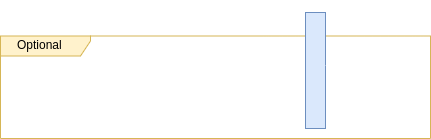

The diagram above was exported from draw.io. Its source (the exported page's mxGraphModel, read from the mxfile embedded in the PNG):
<mxGraphModel dx="2053" dy="496" grid="1" gridSize="10" guides="1" tooltips="1" connect="1" arrows="1" fold="1" page="1" pageScale="1" pageWidth="1100" pageHeight="850" background="#753910" math="0" shadow="0">
  <root>
    <mxCell id="0" />
    <mxCell id="1" parent="0" />
    <mxCell id="j4qmAN0a_CoU_7Bx8Q4G-329" value="&lt;font style=&quot;font-size: 12px;&quot;&gt;&amp;nbsp; &amp;nbsp;Optional&lt;/font&gt;" style="shape=umlFrame;whiteSpace=wrap;html=1;width=90;height=20;boundedLbl=1;verticalAlign=middle;align=left;spacingLeft=5;fontSize=12;fillColor=#fff2cc;strokeColor=#d6b656;" vertex="1" parent="1">
      <mxGeometry x="-900" y="403.5" width="430" height="102.5" as="geometry" />
    </mxCell>
    <mxCell id="j4qmAN0a_CoU_7Bx8Q4G-330" value="" style="endArrow=classicThin;html=1;rounded=0;fontSize=12;endFill=1;startArrow=none;startFill=0;exitX=1;exitY=0.5;exitDx=0;exitDy=0;entryX=-0.052;entryY=0.124;entryDx=0;entryDy=0;entryPerimeter=0;strokeColor=#FFFFFF;" edge="1" parent="1">
      <mxGeometry width="50" height="50" relative="1" as="geometry">
        <mxPoint x="-775" y="425" as="sourcePoint" />
        <mxPoint x="-596.04" y="424.88" as="targetPoint" />
      </mxGeometry>
    </mxCell>
    <mxCell id="j4qmAN0a_CoU_7Bx8Q4G-331" value="5.2. Send Property Info" style="text;html=1;align=center;verticalAlign=middle;resizable=0;points=[];autosize=1;strokeColor=none;fillColor=none;fontSize=12;fontColor=#FFFFFF;" vertex="1" parent="1">
      <mxGeometry x="-765" y="400" width="150" height="30" as="geometry" />
    </mxCell>
    <mxCell id="j4qmAN0a_CoU_7Bx8Q4G-332" value="" style="endArrow=classic;html=1;rounded=0;dashed=1;fontSize=12;exitX=-0.091;exitY=0.892;exitDx=0;exitDy=0;exitPerimeter=0;entryX=0.943;entryY=0.563;entryDx=0;entryDy=0;entryPerimeter=0;strokeColor=#FFFFFF;" edge="1" parent="1" source="j4qmAN0a_CoU_7Bx8Q4G-333">
      <mxGeometry width="50" height="50" relative="1" as="geometry">
        <mxPoint x="-600" y="546" as="sourcePoint" />
        <mxPoint x="-776.1399999999999" y="483.3499999999999" as="targetPoint" />
      </mxGeometry>
    </mxCell>
    <mxCell id="j4qmAN0a_CoU_7Bx8Q4G-333" value="" style="rounded=0;whiteSpace=wrap;html=1;fontSize=10;fillColor=#dae8fc;strokeColor=#6c8ebf;" vertex="1" parent="1">
      <mxGeometry x="-595" y="380" width="20" height="116" as="geometry" />
    </mxCell>
    <mxCell id="j4qmAN0a_CoU_7Bx8Q4G-334" value="" style="curved=1;endArrow=classic;html=1;rounded=0;fontSize=8;exitX=1.014;exitY=0.267;exitDx=0;exitDy=0;entryX=1.026;entryY=0.709;entryDx=0;entryDy=0;entryPerimeter=0;exitPerimeter=0;strokeColor=#FFFFFF;" edge="1" parent="1">
      <mxGeometry width="50" height="50" relative="1" as="geometry">
        <mxPoint x="-575" y="433.71450000000004" as="sourcePoint" />
        <mxPoint x="-574.7600000000002" y="475.04150000000004" as="targetPoint" />
        <Array as="points">
          <mxPoint x="-530.28" y="429.75" />
          <mxPoint x="-530.28" y="479.75" />
        </Array>
      </mxGeometry>
    </mxCell>
    <mxCell id="j4qmAN0a_CoU_7Bx8Q4G-335" value="&lt;div style=&quot;&quot;&gt;&lt;span style=&quot;font-size: 12px; background-color: initial;&quot;&gt;6. Mint Property NFT&lt;/span&gt;&lt;/div&gt;" style="rounded=0;whiteSpace=wrap;html=1;fontSize=8;strokeColor=none;align=center;fillColor=none;fontColor=#FFFFFF;" vertex="1" parent="1">
      <mxGeometry x="-520" y="436" width="30" height="40" as="geometry" />
    </mxCell>
    <mxCell id="j4qmAN0a_CoU_7Bx8Q4G-336" value="&lt;span style=&quot;font-size: 12px;&quot;&gt;[If user owns&lt;br&gt;property]&lt;/span&gt;" style="text;html=1;align=center;verticalAlign=middle;resizable=0;points=[];autosize=1;strokeColor=none;fillColor=none;fontSize=8;fontColor=#FFFFFF;" vertex="1" parent="1">
      <mxGeometry x="-900" y="426.0001606425703" width="90" height="40" as="geometry" />
    </mxCell>
    <mxCell id="j4qmAN0a_CoU_7Bx8Q4G-337" value="" style="endArrow=classicThin;html=1;rounded=0;fontSize=12;endFill=1;startArrow=none;startFill=0;exitX=1;exitY=0.5;exitDx=0;exitDy=0;entryX=-0.052;entryY=0.124;entryDx=0;entryDy=0;entryPerimeter=0;strokeColor=#FFFFFF;" edge="1" parent="1">
      <mxGeometry width="50" height="50" relative="1" as="geometry">
        <mxPoint x="-775" y="393.25" as="sourcePoint" />
        <mxPoint x="-596.04" y="393.13" as="targetPoint" />
      </mxGeometry>
    </mxCell>
    <mxCell id="j4qmAN0a_CoU_7Bx8Q4G-338" value="5.1. Send Signature Info" style="text;html=1;align=center;verticalAlign=middle;resizable=0;points=[];autosize=1;strokeColor=none;fillColor=none;fontSize=12;fontColor=#FFFFFF;" vertex="1" parent="1">
      <mxGeometry x="-765" y="368.25" width="150" height="30" as="geometry" />
    </mxCell>
  </root>
</mxGraphModel>